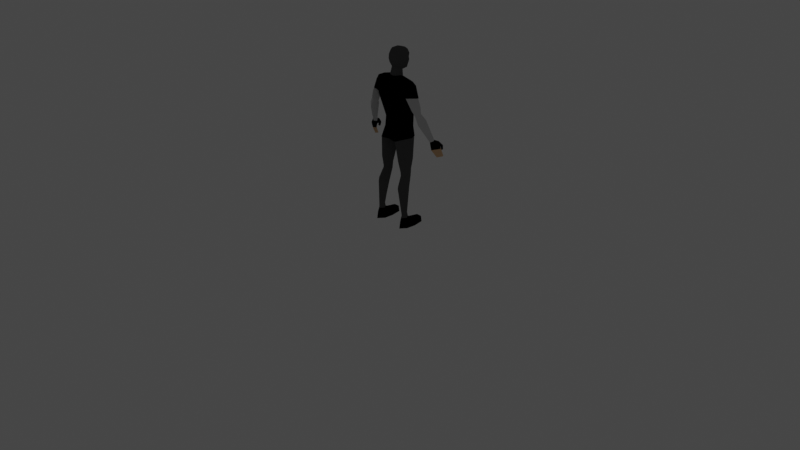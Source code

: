 # Source: joker.blend  (saved by Blender 3.3.6; exported with 4.5.12 LTS)
import bpy
from mathutils import Matrix  # noqa: F401  (used for matrix-valued properties, if any)

bpy.ops.wm.read_factory_settings(use_empty=True)
scene = bpy.context.scene
scene.name = 'Scene'

# ---- collections
col_collection = bpy.data.collections.new('Collection'); scene.collection.children.link(col_collection)
col_light_and_camera = bpy.data.collections.new('Light and Camera'); scene.collection.children.link(col_light_and_camera)

# ---- materials (node trees are filled in below, after node groups)
mat_material_002 = bpy.data.materials.new('Material.002')
mat_material_002.use_transparent_shadow = False
mat_material_002.diffuse_color = (0.0, 0.0, 0.0, 1.0)
mat_material = bpy.data.materials.new('Material')
mat_material.use_transparent_shadow = False
mat_material.diffuse_color = (0.1022, 0.1022, 0.1022, 1.0)
mat_material_001 = bpy.data.materials.new('Material.001')
mat_material_001.use_transparent_shadow = False
mat_material_001.diffuse_color = (0.7991, 0.5271, 0.3095, 1.0)
mat_material_003 = bpy.data.materials.new('Material.003')
mat_material_003.use_transparent_shadow = False
mat_material_003.diffuse_color = (0.6514, 0.6514, 0.6514, 1.0)

# ---- material node trees

# ---- world
world_world = bpy.data.worlds.new('World'); scene.world = world_world
world_world.use_nodes = True; world_world.node_tree.nodes.clear()
_N = world_world.node_tree.nodes; _L = world_world.node_tree.links
n0 = _N.new('ShaderNodeOutputWorld'); n0.name = 'World Output'; n0.location = (300, 300)
n1 = _N.new('ShaderNodeBackground'); n1.name = 'Background'; n1.location = (10, 300)
n1.inputs[0].default_value = (0.05088, 0.05088, 0.05088, 1.0)
_L.new(n1.outputs[0], n0.inputs[0])
n0.is_active_output = True
world_world.color = (0.05088, 0.05088, 0.05088)
world_world.use_sun_shadow = False
world_world.sun_shadow_jitter_overblur = 0.0

# ---- cameras
cam_camera = bpy.data.cameras.new('Camera')
cam_camera.clip_end = 100.0
cam_camera.ortho_scale = 7.314

# ---- lights
light_light = bpy.data.lights.new('Light', 'POINT')
light_light.transmission_factor = 0.0
light_light.energy = 1000.0
light_light.shadow_soft_size = 0.1
light_light.shadow_maximum_resolution = 0.006
light_light.use_absolute_resolution = True

# ---- meshes
me_plane = bpy.data.meshes.new('Plane')
me_plane.from_pydata([(0.2004, -0.08377, 0.1092), (0.1627, -0.03398, 0.1006), (0.1632, -0.1217, 0.1053), (0.1243, -0.08349, 0.1099), (0.2101, -0.09043, 0.0), (0.1953, 0.1261, 0.0), (0.1632, -0.1526, 0.0), (0.1146, -0.09007, 0.0), (0.1342, 0.1197, 0.06093), (0.2013, 0.02143, 0.06981), (0.1252, 0.02171, 0.07048), (0.1923, 0.1195, 0.06041), (0.2168, 0.0118, 0.0), (0.1096, 0.01221, 0.0), (0.1311, 0.1263, 0.0), (0.1184, -0.08961, 0.07324), (0.2063, -0.08994, 0.07276), (0.1632, -0.1411, 0.07018)], [], [(6, 7, 4), (17, 15, 7, 6), (16, 17, 6, 4), (13, 12, 4, 7), (9, 10, 1), (7, 15, 10, 13), (16, 4, 12, 9), (9, 12, 5, 11), (12, 13, 14, 5), (10, 9, 11, 8), (13, 10, 8, 14), (11, 5, 14, 8), (0, 2, 17, 16), (2, 3, 15, 17), (3, 1, 10, 15), (0, 16, 9, 1)])
_uv = me_plane.uv_layers.new(name='UVMap')
_uv.uv.foreach_set('vector', [0.5, 1.0, 0.0, 0.0, 1.0, 1.0, 0.5, 1.0, 0.0, 0.0, 0.0, 0.0, 0.5, 1.0, 1.0, 1.0, 0.5, 1.0, 0.5, 1.0, 1.0, 1.0, 0.0, 0.0, 1.0, 1.0, 1.0, 1.0, 0.0, 0.0, 1.0, 0.0, 0.0, 0.0, 0.5, 0.0, 0.0, 0.0, 0.0, 0.0, 0.0, 0.0, 0.0, 0.0, 1.0, 1.0, 1.0, 1.0, 1.0, 1.0, 1.0, 1.0, 1.0, 1.0, 1.0, 1.0, 1.0, 1.0, 1.0, 1.0, 1.0, 1.0, 0.0, 0.0, 0.0, 0.0, 1.0, 1.0, 0.0, 0.0, 1.0, 0.0, 1.0, 0.0, 0.0, 0.0, 0.0, 0.0, 0.0, 0.0, 0.0, 0.0, 0.0, 0.0, 1.0, 0.0, 1.0, 1.0, 0.0, 0.0, 0.0, 0.0, 1.0, 1.0, 0.5, 1.0, 0.5, 1.0, 1.0, 1.0, 0.5, 1.0, 0.0, 0.0, 0.0, 0.0, 0.5, 1.0, 0.0, 0.0, 0.5, 0.0, 0.0, 0.0, 0.0, 0.0, 1.0, 1.0, 1.0, 1.0, 1.0, 0.0, 0.5, 0.0])
me_plane.materials.append(mat_material_002)
me_plane.use_remesh_fix_poles = True
me_plane.use_remesh_preserve_attributes = False
me_plane.use_mirror_vertex_groups = False
me_plane.update()
me_plane_001 = bpy.data.meshes.new('Plane.001')
me_plane_001.from_pydata([(0.03709, 0.009997, 1.592), (0.05199, -0.02696, 1.608), (0.0, 0.0366, 1.577), (0.03711, -0.05971, 1.618), (3.063e-19, -0.06551, 1.619), (0.07081, -0.03753, 1.667), (0.06972, 0.01419, 1.678), (0.0, -0.04489, 1.805), (0.05015, -0.04535, 1.796), (0.0368, -0.07719, 1.781), (5.513e-18, -0.07608, 1.793), (6.432e-18, -0.09769, 1.747), (0.04998, -0.08545, 1.743), (0.05368, -0.08591, 1.699), (5.206e-18, -0.09769, 1.696), (4.798e-18, -0.08752, 1.66), (0.0486, -0.07902, 1.662), (0.07887, -0.04443, 1.713), (0.07329, 0.01485, 1.711), (0.07176, -0.04305, 1.761), (0.07532, 0.01911, 1.758), (0.04951, 0.02557, 1.799), (0.0, 0.02695, 1.806), (0.03709, 0.06681, 1.6), (0.0, 0.08878, 1.586), (0.06571, 0.06847, 1.678), (0.06635, 0.06241, 1.714), (0.07003, 0.06708, 1.745), (0.05255, 0.05927, 1.785), (0.0, 0.07441, 1.788), (0.0, 0.1079, 1.671), (0.0, 0.09417, 1.713), (0.0, 0.09771, 1.743)], [], [(1, 0, 6, 5), (11, 12, 9, 10), (10, 9, 8, 7), (14, 13, 12, 11), (4, 3, 16, 15), (15, 16, 13, 14), (5, 6, 18, 17), (17, 18, 20, 19), (19, 20, 21, 8), (8, 21, 22, 7), (8, 9, 12, 19), (13, 17, 19, 12), (16, 5, 17, 13), (1, 5, 16, 3), (0, 2, 24, 23), (18, 6, 25, 26), (6, 0, 23, 25), (21, 20, 27, 28), (20, 18, 26, 27), (22, 21, 28, 29), (24, 30, 25, 23), (26, 25, 30, 31), (32, 29, 28, 27)])
_uv = me_plane_001.uv_layers.new(name='UVMap')
_uv.uv.foreach_set('vector', [0.0, 0.5, 0.0, 1.0, 0.0, 1.0, 0.0, 0.5, 0.0, 0.25, 0.0, 0.375, 0.0, 0.375, 0.0, 0.25, 0.0, 0.25, 0.0, 0.375, 0.0, 0.375, 0.0, 0.25, 0.0, 0.25, 0.0, 0.375, 0.0, 0.375, 0.0, 0.25, 0.0, 0.25, 0.0, 0.375, 0.0, 0.375, 0.0, 0.25, 0.0, 0.25, 0.0, 0.375, 0.0, 0.375, 0.0, 0.25, 0.0, 0.5, 0.0, 1.0, 0.0, 1.0, 0.0, 0.5, 0.0, 0.5, 0.0, 1.0, 0.0, 1.0, 0.0, 0.5, 0.0, 0.5, 0.0, 1.0, 0.0, 1.0, 0.0, 0.5, 0.0, 0.5, 0.0, 1.0, 0.0, 1.0, 0.0, 0.5, 0.0, 0.5, 0.0, 0.375, 0.0, 0.375, 0.0, 0.5, 0.0, 0.375, 0.0, 0.5, 0.0, 0.5, 0.0, 0.375, 0.0, 0.375, 0.0, 0.5, 0.0, 0.5, 0.0, 0.375, 0.0, 0.5, 0.0, 0.5, 0.0, 0.375, 0.0, 0.375, 0.0, 1.0, 0.0, 0.875, 0.0, 0.875, 0.0, 1.0, 0.0, 1.0, 0.0, 1.0, 0.0, 1.0, 0.0, 1.0, 0.0, 1.0, 0.0, 1.0, 0.0, 1.0, 0.0, 1.0, 0.0, 1.0, 0.0, 1.0, 0.0, 1.0, 0.0, 1.0, 0.0, 1.0, 0.0, 1.0, 0.0, 1.0, 0.0, 1.0, 0.0, 1.0, 0.0, 1.0, 0.0, 1.0, 0.0, 0.0, 0.0, 0.875, 0.0, 0.0, 0.0, 1.0, 0.0, 1.0, 0.0, 1.0, 0.0, 1.0, 0.0, 0.0, 0.0, 0.0, 0.0, 0.0, 0.0, 0.0, 0.0, 1.0, 0.0, 1.0])
me_plane_001.materials.append(mat_material)
me_plane_001.use_remesh_fix_poles = True
me_plane_001.use_remesh_preserve_attributes = False
me_plane_001.use_mirror_vertex_groups = False
me_plane_001.update()
me_plane_002 = bpy.data.meshes.new('Plane.002')
me_plane_002.from_pydata([(0.06635, 0.06241, 1.714), (0.07003, 0.06708, 1.745), (0.0, 0.09417, 1.713), (0.0, 0.09771, 1.743)], [], [(1, 0, 2, 3)])
_uv = me_plane_002.uv_layers.new(name='UVMap')
_uv.uv.foreach_set('vector', [0.0, 1.0, 0.0, 1.0, 0.0, 0.0, 0.0, 0.0])
me_plane_002.materials.append(mat_material_001)
me_plane_002.use_remesh_fix_poles = True
me_plane_002.use_remesh_preserve_attributes = False
me_plane_002.use_mirror_vertex_groups = False
me_plane_002.update()
me_plane_003 = bpy.data.meshes.new('Plane.003')
me_plane_003.from_pydata([(0.03719, 0.01505, 1.52), (0.06036, -0.03708, 1.541), (-2.205e-19, 0.03171, 1.518), (0.03818, -0.08376, 1.543), (2.205e-18, -0.08896, 1.539), (0.03709, 0.009997, 1.592), (0.05199, -0.02696, 1.608), (0.0, 0.0366, 1.577), (0.03711, -0.05971, 1.618), (3.063e-19, -0.06551, 1.619)], [], [(0, 2, 7, 5), (1, 0, 5, 6), (4, 3, 8, 9), (3, 1, 6, 8)])
_uv = me_plane_003.uv_layers.new(name='UVMap')
_uv.uv.foreach_set('vector', [0.0, 1.0, 0.0, 0.875, 0.0, 0.875, 0.0, 1.0, 0.0, 0.5, 0.0, 1.0, 0.0, 1.0, 0.0, 0.5, 0.0, 0.25, 0.0, 0.375, 0.0, 0.375, 0.0, 0.25, 0.0, 0.375, 0.0, 0.5, 0.0, 0.5, 0.0, 0.375])
me_plane_003.materials.append(mat_material)
me_plane_003.use_remesh_fix_poles = True
me_plane_003.use_remesh_preserve_attributes = False
me_plane_003.use_mirror_vertex_groups = False
me_plane_003.update()
me_plane_004 = bpy.data.meshes.new('Plane.004')
me_plane_004.from_pydata([(-2.205e-19, 0.03171, 1.518), (-4.657e-10, 0.0568, 1.469), (0.01859, 0.02338, 1.519), (0.07488, 0.04379, 1.478)], [], [(2, 3, 1, 0)])
_uv = me_plane_004.uv_layers.new(name='UVMap')
_uv.uv.foreach_set('vector', [0.0, 0.9375, 0.25, 0.9062, 0.0, 0.8125, 0.0, 0.875])
me_plane_004.materials.append(mat_material_001)
me_plane_004.use_remesh_fix_poles = True
me_plane_004.use_remesh_preserve_attributes = False
me_plane_004.use_mirror_vertex_groups = False
me_plane_004.update()
me_plane_005 = bpy.data.meshes.new('Plane.005')
me_plane_005.from_pydata([(-0.0001659, -0.134, 1.489), (0.2, -0.1091, 1.464), (0.03783, 0.01774, 1.523), (0.2132, 0.01766, 1.467), (-0.0001229, 0.09243, 0.904), (0.1781, 0.00276, 0.9292), (-0.0002524, -0.1389, 0.9116), (0.06151, -0.03681, 1.545), (0.0002002, 0.09428, 1.118), (-0.0001462, -0.09106, 1.117), (0.1456, 0.001791, 1.125), (0.1037, -0.1345, 1.5), (0.0001365, 0.1123, 1.335), (-0.0001437, -0.1568, 1.36), (0.1759, -0.1115, 1.379), (0.1855, 0.0348, 1.353), (4.614e-05, 0.09881, 1.011), (-0.0002, -0.1077, 1.02), (0.1526, 0.003912, 1.032), (0.2416, -0.04228, 1.483), (0.0001004, 0.1053, 1.294), (0.1731, -0.04677, 1.31), (0.1951, -0.04644, 1.312), (0.1512, 0.03362, 1.489), (0.11, 0.104, 0.907), (0.1628, -0.04082, 1.519), (0.08466, -0.0943, 1.119), (0.1154, -0.1608, 1.361), (0.1195, 0.1151, 1.332), (0.1021, 0.09261, 1.009), (0.08141, -0.1084, 1.024), (0.09468, -0.1485, 0.9085), (0.1102, 0.08842, 1.123), (0.1203, 0.09917, 1.291), (0.03864, -0.0861, 1.546), (-0.0001846, -0.09202, 1.542), (0.0002419, 0.06055, 1.471), (0.2197, -0.1263, 1.374), (0.2481, 0.01955, 1.35), (0.2914, -0.04588, 1.375), (0.194, -0.04647, 1.312), (0.05915, 0.1138, 1.333), (0.0501, 0.09597, 1.01), (0.05401, 0.09841, 0.9054), (0.05413, 0.09172, 1.12), (0.05912, 0.1026, 1.293), (0.01906, 0.02654, 1.522), (0.07521, 0.04729, 1.48)], [], [(25, 19, 3, 23), (30, 31, 5, 18), (42, 43, 4, 16), (11, 1, 19, 25), (10, 18, 29, 32), (45, 44, 8, 20), (21, 10, 32, 33), (11, 27, 14, 1), (47, 41, 12, 36), (13, 9, 26, 27), (9, 17, 30, 26), (44, 42, 16, 8), (26, 30, 18, 10), (27, 21, 22, 14), (41, 45, 20, 12), (28, 15, 33), (3, 15, 28, 23), (0, 13, 27, 11), (21, 15, 22), (21, 33, 15), (11, 25, 7, 34), (18, 5, 24, 29), (17, 6, 31, 30), (7, 25, 23, 2), (0, 11, 34, 35), (21, 27, 26, 10), (3, 19, 39, 38), (1, 14, 37), (14, 22, 40, 37), (15, 3, 38), (22, 15, 38, 40), (19, 1, 37, 39), (2, 23, 47, 46), (28, 33, 45, 41), (32, 29, 42, 44), (23, 28, 41, 47), (33, 32, 44, 45), (29, 24, 43, 42)])
_uv = me_plane_005.uv_layers.new(name='UVMap')
_uv.uv.foreach_set('vector', [0.5, 0.5, 1.0, 0.5, 1.0, 1.0, 0.5, 1.0, 0.5, 0.75, 0.5, 1.0, 1.0, 1.0, 1.0, 0.75, 0.25, 0.25, 0.25, 0.0, 0.0, 0.0, 0.0, 0.25, 0.5, 0.0, 1.0, 0.0, 1.0, 0.5, 0.5, 0.5, 1.0, 0.5, 1.0, 0.25, 0.5, 0.25, 0.5, 0.5, 0.25, 0.6973, 0.25, 0.5, 0.0, 0.5, 0.0, 0.6973, 0.0, 0.0, 1.0, 0.5, 0.5, 0.5, 0.5, 0.6973, 0.5, 0.0, 0.5, 0.25, 1.0, 0.25, 1.0, 0.0, 0.25, 0.9062, 0.25, 0.75, 0.0, 0.75, 0.0, 0.8125, 0.0, 0.25, 0.0, 0.3027, 0.5, 0.3027, 0.5, 0.25, 0.0, 0.5, 0.0, 0.75, 0.5, 0.75, 0.5, 0.5, 0.25, 0.5, 0.25, 0.25, 0.0, 0.25, 0.0, 0.5, 0.5, 0.5, 0.5, 0.75, 1.0, 0.75, 1.0, 0.5, 0.5, 0.25, 0.0, 0.0, 0.0, 0.0, 1.0, 0.25, 0.25, 0.75, 0.25, 0.6973, 0.0, 0.6973, 0.0, 0.75, 0.5, 0.75, 1.0, 0.75, 0.5, 0.6973, 1.0, 1.0, 1.0, 0.75, 0.5, 0.75, 0.5, 1.0, 0.0, 0.125, 0.0, 0.25, 0.5, 0.25, 0.5, 0.0, 0.0, 0.0, 1.0, 0.75, 0.0, 0.0, 0.0, 0.0, 0.5, 0.6973, 1.0, 0.75, 0.5, 0.0, 0.5, 0.5, 0.0, 0.5, 0.0, 0.375, 1.0, 0.25, 1.0, 0.0, 0.5, 0.0, 0.5, 0.25, 0.0, 0.75, 0.0, 1.0, 0.5, 1.0, 0.5, 0.75, 0.0, 0.5, 0.5, 0.5, 0.5, 1.0, 0.0, 1.0, 0.0, 0.0, 0.5, 0.0, 0.0, 0.375, 0.0, 0.25, 0.0, 0.0, 0.5, 0.25, 0.5, 0.3027, 1.0, 0.5, 1.0, 1.0, 1.0, 0.5, 1.0, 0.5, 1.0, 1.0, 1.0, 0.0, 1.0, 0.25, 1.0, 0.0, 1.0, 0.25, 0.0, 0.0, 0.0, 0.0, 1.0, 0.25, 1.0, 0.75, 1.0, 1.0, 1.0, 0.75, 0.0, 0.0, 1.0, 0.75, 1.0, 0.75, 0.0, 0.0, 1.0, 0.5, 1.0, 0.0, 1.0, 0.0, 1.0, 0.5, 0.0, 1.0, 0.5, 1.0, 0.25, 0.9062, 0.0, 0.9375, 0.5, 0.75, 0.5, 0.6973, 0.25, 0.6973, 0.25, 0.75, 0.5, 0.5, 0.5, 0.25, 0.25, 0.25, 0.25, 0.5, 0.5, 1.0, 0.5, 0.75, 0.25, 0.75, 0.25, 0.9062, 0.5, 0.6973, 0.5, 0.5, 0.25, 0.5, 0.25, 0.6973, 0.5, 0.25, 0.5, 0.0, 0.25, 0.0, 0.25, 0.25])
me_plane_005.materials.append(mat_material_002)
me_plane_005.use_remesh_fix_poles = True
me_plane_005.use_remesh_preserve_attributes = False
me_plane_005.use_mirror_vertex_groups = False
me_plane_005.update()
me_plane_006 = bpy.data.meshes.new('Plane.006')
me_plane_006.from_pydata([(0.219, -0.1223, 1.374), (0.246, 0.01611, 1.351), (0.278, -0.1004, 1.259), (0.2798, 0.01436, 1.268), (0.2876, -0.046, 1.373), (0.1947, -0.046, 1.316), (0.3259, -0.04669, 1.294), (0.23, -0.04616, 1.248), (0.2991, -0.0752, 1.201), (0.3002, 0.001477, 1.211), (0.3402, -0.03935, 1.227), (0.2589, -0.03935, 1.196), (0.3323, -0.06822, 1.12), (0.3319, 0.03968, 1.147), (0.3855, -0.0248, 1.161), (0.279, -0.02185, 1.121), (0.3995, 0.02551, 0.9422), (0.4035, 0.07945, 0.9561), (0.429, 0.04913, 0.9591), (0.3733, 0.05113, 0.9402)], [], [(4, 0, 2, 6), (5, 1, 3, 7), (1, 4, 6, 3), (0, 5, 7, 2), (7, 3, 9, 11), (3, 6, 10, 9), (6, 2, 8, 10), (2, 7, 11, 8), (9, 10, 14, 13), (11, 9, 13, 15), (10, 8, 12, 14), (8, 11, 15, 12), (15, 13, 17, 19), (14, 12, 16, 18), (12, 15, 19, 16), (13, 14, 18, 17)])
_uv = me_plane_006.uv_layers.new(name='UVMap')
_uv.uv.foreach_set('vector', [1.0, 0.5, 1.0, 0.0, 1.0, 0.0, 1.0, 0.5, 0.0, 0.0, 1.0, 0.75, 1.0, 0.75, 0.0, 0.0, 1.0, 1.0, 1.0, 0.5, 1.0, 0.5, 1.0, 1.0, 1.0, 0.25, 0.0, 0.0, 0.0, 0.0, 1.0, 0.25, 0.0, 0.0, 1.0, 0.75, 1.0, 0.75, 0.0, 0.0, 1.0, 1.0, 1.0, 0.5, 1.0, 0.5, 1.0, 1.0, 1.0, 0.5, 1.0, 0.0, 1.0, 0.0, 1.0, 0.5, 1.0, 0.25, 0.0, 0.0, 0.0, 0.0, 1.0, 0.25, 1.0, 1.0, 1.0, 0.5, 1.0, 0.5, 1.0, 1.0, 0.0, 0.0, 1.0, 0.75, 1.0, 0.75, 0.0, 0.0, 1.0, 0.5, 1.0, 0.0, 1.0, 0.0, 1.0, 0.5, 1.0, 0.25, 0.0, 0.0, 0.0, 0.0, 1.0, 0.25, 0.0, 0.0, 1.0, 0.75, 1.0, 0.75, 0.0, 0.0, 1.0, 0.5, 1.0, 0.0, 1.0, 0.0, 1.0, 0.5, 1.0, 0.25, 0.0, 0.0, 0.0, 0.0, 1.0, 0.25, 1.0, 1.0, 1.0, 0.5, 1.0, 0.5, 1.0, 1.0])
me_plane_006.materials.append(mat_material_003)
me_plane_006.use_remesh_fix_poles = True
me_plane_006.use_remesh_preserve_attributes = False
me_plane_006.use_mirror_vertex_groups = False
me_plane_006.update()
me_plane_007 = bpy.data.meshes.new('Plane.007')
me_plane_007.from_pydata([(0.3995, 0.02551, 0.9422), (0.4035, 0.07945, 0.9561), (0.429, 0.04913, 0.9591), (0.3733, 0.05113, 0.9402), (0.4158, 0.02806, 0.8669), (0.4645, 0.1072, 0.8868), (0.4888, 0.07659, 0.8885), (0.3909, 0.05369, 0.8639), (0.4524, 0.1133, 0.9184), (0.4544, 0.1495, 0.8874), (0.4046, 0.08182, 0.8987), (0.423, 0.1211, 0.9379), (0.4003, 0.1057, 0.9157), (0.4401, 0.1617, 0.8917), (0.423, 0.1501, 0.8843)], [], [(2, 0, 4, 6), (0, 3, 7, 4), (8, 2, 6, 5), (10, 8, 5, 7), (1, 2, 11), (3, 1, 11, 12), (3, 10, 7), (11, 8, 9, 13), (12, 11, 13, 14), (2, 8, 11)])
_uv = me_plane_007.uv_layers.new(name='UVMap')
_uv.uv.foreach_set('vector', [1.0, 0.5, 1.0, 0.0, 1.0, 0.0, 1.0, 0.5, 1.0, 0.25, 0.0, 0.0, 0.0, 0.0, 1.0, 0.25, 1.0, 1.0, 1.0, 0.5, 1.0, 0.5, 1.0, 1.0, 0.3789, 0.2842, 1.0, 0.75, 1.0, 0.75, 0.0, 0.0, 1.0, 1.0, 1.0, 0.5, 1.0, 1.0, 0.3789, 0.2842, 1.0, 0.75, 1.0, 0.75, 0.3789, 0.2842, 0.0, 0.0, 0.3789, 0.2842, 0.0, 0.0, 1.0, 1.0, 1.0, 1.0, 1.0, 1.0, 1.0, 1.0, 0.3789, 0.2842, 1.0, 0.75, 1.0, 0.75, 0.3789, 0.2842, 1.0, 0.5, 1.0, 1.0, 1.0, 1.0])
me_plane_007.materials.append(mat_material_002)
me_plane_007.use_remesh_fix_poles = True
me_plane_007.use_remesh_preserve_attributes = False
me_plane_007.use_mirror_vertex_groups = False
me_plane_007.update()
me_plane_008 = bpy.data.meshes.new('Plane.008')
me_plane_008.from_pydata([(0.3733, 0.05113, 0.9402), (0.4524, 0.1133, 0.9184), (0.4544, 0.1495, 0.8874), (0.4046, 0.08182, 0.8987), (0.4003, 0.1057, 0.9157), (0.4401, 0.1617, 0.8917), (0.423, 0.1501, 0.8843), (0.4372, 0.1363, 0.8825), (0.4597, 0.1427, 0.8562), (0.4495, 0.1556, 0.8503), (0.4346, 0.1461, 0.8448), (0.4457, 0.1326, 0.8516)], [], [(1, 3, 7, 2), (3, 0, 4), (5, 2, 8, 9), (3, 4, 6, 7), (10, 9, 8, 11), (6, 5, 9, 10)])
_uv = me_plane_008.uv_layers.new(name='UVMap')
_uv.uv.foreach_set('vector', [1.0, 0.75, 0.3789, 0.2842, 0.3789, 0.2842, 1.0, 0.75, 0.3789, 0.2842, 0.3789, 0.2842, 0.3789, 0.2842, 1.0, 1.0, 1.0, 1.0, 1.0, 1.0, 1.0, 1.0, 0.3789, 0.2842, 0.3789, 0.2842, 0.3789, 0.2842, 0.3789, 0.2842, 0.3789, 0.2842, 1.0, 0.75, 1.0, 0.75, 0.3789, 0.2842, 0.3789, 0.2842, 1.0, 0.75, 1.0, 0.75, 0.3789, 0.2842])
me_plane_008.materials.append(mat_material_002)
me_plane_008.use_remesh_fix_poles = True
me_plane_008.use_remesh_preserve_attributes = False
me_plane_008.use_mirror_vertex_groups = False
me_plane_008.update()
me_plane_009 = bpy.data.meshes.new('Plane.009')
me_plane_009.from_pydata([(0.4158, 0.02806, 0.8669), (0.4645, 0.1072, 0.8868), (0.4888, 0.07659, 0.8885), (0.3909, 0.05369, 0.8639), (0.4391, 0.08234, 0.7842), (0.4706, 0.1363, 0.8034), (0.4884, 0.1181, 0.801), (0.4206, 0.108, 0.7853)], [], [(1, 2, 6, 5), (3, 1, 5, 7), (2, 0, 4, 6), (0, 3, 7, 4), (7, 5, 6, 4)])
_uv = me_plane_009.uv_layers.new(name='UVMap')
_uv.uv.foreach_set('vector', [1.0, 1.0, 1.0, 0.5, 1.0, 0.5, 1.0, 1.0, 0.0, 0.0, 1.0, 0.75, 1.0, 0.75, 0.0, 0.0, 1.0, 0.5, 1.0, 0.0, 1.0, 0.0, 1.0, 0.5, 1.0, 0.25, 0.0, 0.0, 0.0, 0.0, 1.0, 0.25, 0.0, 0.0, 1.0, 0.75, 1.0, 0.5, 1.0, 0.0])
me_plane_009.materials.append(mat_material_001)
me_plane_009.use_remesh_fix_poles = True
me_plane_009.use_remesh_preserve_attributes = False
me_plane_009.use_mirror_vertex_groups = False
me_plane_009.update()
me_plane_010 = bpy.data.meshes.new('Plane.010')
me_plane_010.from_pydata([(0.423, 0.1501, 0.8843), (0.4372, 0.1363, 0.8825), (0.4346, 0.1461, 0.8448), (0.4457, 0.1326, 0.8516)], [], [(1, 0, 2, 3)])
_uv = me_plane_010.uv_layers.new(name='UVMap')
_uv.uv.foreach_set('vector', [0.3789, 0.2842, 0.3789, 0.2842, 0.3789, 0.2842, 0.3789, 0.2842])
me_plane_010.materials.append(mat_material_002)
me_plane_010.use_remesh_fix_poles = True
me_plane_010.use_remesh_preserve_attributes = False
me_plane_010.use_mirror_vertex_groups = False
me_plane_010.update()
me_plane_011 = bpy.data.meshes.new('Plane.011')
me_plane_011.from_pydata([(0.4544, 0.1495, 0.8874), (0.4372, 0.1363, 0.8825), (0.4597, 0.1427, 0.8562), (0.4457, 0.1326, 0.8516)], [], [(0, 1, 3, 2)])
_uv = me_plane_011.uv_layers.new(name='UVMap')
_uv.uv.foreach_set('vector', [1.0, 0.75, 0.3789, 0.2842, 0.3789, 0.2842, 1.0, 0.75])
me_plane_011.materials.append(mat_material_002)
me_plane_011.use_remesh_fix_poles = True
me_plane_011.use_remesh_preserve_attributes = False
me_plane_011.use_mirror_vertex_groups = False
me_plane_011.update()
me_plane_012 = bpy.data.meshes.new('Plane.012')
me_plane_012.from_pydata([(7.056e-18, 0.08836, 0.904), (0.1742, 0.002648, 0.9282), (1.029e-17, -0.135, 0.9104), (0.1083, 0.1003, 0.9065), (0.09304, -0.145, 0.9072), (8.673e-18, -0.01652, 0.8516), (0.1925, -0.02912, 0.7031), (0.1249, 0.06775, 0.6861), (0.1154, -0.1224, 0.6937), (0.03277, -0.03017, 0.6962), (0.1816, -0.03468, 0.611), (0.1285, 0.03995, 0.5858), (0.1218, -0.09624, 0.5807), (0.06006, -0.03512, 0.6048), (0.1742, -0.0409, 0.5456), (0.1311, 0.03189, 0.5124), (0.1282, -0.09631, 0.5174), (0.07564, -0.04077, 0.5379), (0.2087, -0.07912, 0.4185), (0.1404, 0.003558, 0.3975), (0.1381, -0.1498, 0.4207), (0.06826, -0.08054, 0.4018), (0.1985, -0.08377, 0.1558), (0.1627, -0.04588, 0.1504), (0.1628, -0.1217, 0.15), (0.1228, -0.08349, 0.1523), (0.2004, -0.08377, 0.1092), (0.1627, -0.03398, 0.1006), (0.1632, -0.1217, 0.1053), (0.1243, -0.08349, 0.1099), (0.05413, 0.09434, 0.9053)], [], [(3, 5, 0, 30), (2, 5, 4), (3, 1, 6, 7), (5, 3, 7, 9), (1, 4, 8, 6), (4, 5, 9, 8), (9, 7, 11, 13), (7, 6, 10, 11), (8, 9, 13, 12), (6, 8, 12, 10), (12, 13, 17), (12, 16, 14), (11, 15, 17), (11, 10, 14), (17, 15, 19, 21), (15, 14, 18, 19), (16, 17, 21, 20), (14, 16, 20, 18), (19, 18, 22, 23), (20, 21, 25, 24), (18, 20, 24, 22), (21, 19, 23, 25), (24, 25, 29, 28), (22, 24, 28, 26), (25, 23, 27, 29), (23, 22, 26, 27), (13, 11, 17), (15, 11, 14), (10, 12, 14), (16, 12, 17)])
_uv = me_plane_012.uv_layers.new(name='UVMap')
_uv.uv.foreach_set('vector', [0.5, 0.0, 0.0, 0.0, 0.0, 0.0, 0.25, 0.0, 0.0, 1.0, 0.0, 0.0, 0.5, 1.0, 0.5, 0.0, 1.0, 0.0, 1.0, 0.0, 0.5, 0.0, 0.0, 0.0, 0.5, 0.0, 0.5, 0.0, 0.0, 0.0, 1.0, 1.0, 0.5, 1.0, 0.5, 1.0, 1.0, 1.0, 0.5, 1.0, 0.0, 0.0, 0.0, 0.0, 0.5, 1.0, 0.0, 0.0, 0.5, 0.0, 0.5, 0.0, 0.0, 0.0, 0.5, 0.0, 1.0, 0.0, 1.0, 0.0, 0.5, 0.0, 0.5, 1.0, 0.0, 0.0, 0.0, 0.0, 0.5, 1.0, 1.0, 1.0, 0.5, 1.0, 0.5, 1.0, 1.0, 1.0, 0.5, 1.0, 0.0, 0.0, 0.0, 0.0, 0.5, 1.0, 0.5, 1.0, 1.0, 1.0, 0.5, 0.0, 0.5, 0.0, 0.0, 0.0, 0.5, 0.0, 1.0, 0.0, 1.0, 0.0, 0.0, 0.0, 0.5, 0.0, 0.5, 0.0, 0.0, 0.0, 0.5, 0.0, 1.0, 0.0, 1.0, 0.0, 0.5, 0.0, 0.5, 1.0, 0.0, 0.0, 0.0, 0.0, 0.5, 1.0, 1.0, 1.0, 0.5, 1.0, 0.5, 1.0, 1.0, 1.0, 0.5, 0.0, 1.0, 0.0, 1.0, 0.0, 0.5, 0.0, 0.5, 1.0, 0.0, 0.0, 0.0, 0.0, 0.5, 1.0, 1.0, 1.0, 0.5, 1.0, 0.5, 1.0, 1.0, 1.0, 0.0, 0.0, 0.5, 0.0, 0.5, 0.0, 0.0, 0.0, 0.5, 1.0, 0.0, 0.0, 0.0, 0.0, 0.5, 1.0, 1.0, 1.0, 0.5, 1.0, 0.5, 1.0, 1.0, 1.0, 0.0, 0.0, 0.5, 0.0, 0.5, 0.0, 0.0, 0.0, 0.5, 0.0, 1.0, 0.0, 1.0, 0.0, 0.5, 0.0, 0.0, 0.0, 0.5, 0.0, 0.0, 0.0, 0.5, 0.0, 0.5, 0.0, 1.0, 0.0, 1.0, 1.0, 0.5, 1.0, 1.0, 1.0, 0.5, 1.0, 0.5, 1.0, 0.0, 0.0])
me_plane_012.materials.append(mat_material)
me_plane_012.use_remesh_fix_poles = True
me_plane_012.use_remesh_preserve_attributes = False
me_plane_012.use_mirror_vertex_groups = False
me_plane_012.update()
me_cube = bpy.data.meshes.new('Cube')
me_cube.from_pydata([(-1.0, -1.0, -1.0), (-1.0, -1.0, 1.0), (-1.0, 1.0, -1.0), (-1.0, 1.0, 1.0), (1.0, -1.0, -1.0), (1.0, -1.0, 1.0), (1.0, 1.0, -1.0), (1.0, 1.0, 1.0)], [], [(0, 1, 3, 2), (2, 3, 7, 6), (6, 7, 5, 4), (4, 5, 1, 0), (2, 6, 4, 0), (7, 3, 1, 5)])
_uv = me_cube.uv_layers.new(name='UVMap')
_uv.uv.foreach_set('vector', [0.375, 0.0, 0.625, 0.0, 0.625, 0.25, 0.375, 0.25, 0.375, 0.25, 0.625, 0.25, 0.625, 0.5, 0.375, 0.5, 0.375, 0.5, 0.625, 0.5, 0.625, 0.75, 0.375, 0.75, 0.375, 0.75, 0.625, 0.75, 0.625, 1.0, 0.375, 1.0, 0.125, 0.5, 0.375, 0.5, 0.375, 0.75, 0.125, 0.75, 0.625, 0.5, 0.875, 0.5, 0.875, 0.75, 0.625, 0.75])
me_cube.materials.append(mat_material_002)
me_cube.update()

# ---- objects
ob_character = bpy.data.objects.new('Character', me_plane)
ob_character_001 = bpy.data.objects.new('Character.001', me_plane_001)
ob_character_002 = bpy.data.objects.new('Character.002', me_plane_002)
ob_character_003 = bpy.data.objects.new('Character.003', me_plane_003)
ob_character_004 = bpy.data.objects.new('Character.004', me_plane_004)
ob_character_005 = bpy.data.objects.new('Character.005', me_plane_005)
ob_character_006 = bpy.data.objects.new('Character.006', me_plane_006)
ob_character_007 = bpy.data.objects.new('Character.007', me_plane_007)
ob_character_008 = bpy.data.objects.new('Character.008', me_plane_008)
ob_character_009 = bpy.data.objects.new('Character.009', me_plane_009)
ob_character_010 = bpy.data.objects.new('Character.010', me_plane_010)
ob_character_011 = bpy.data.objects.new('Character.011', me_plane_011)
ob_character_012 = bpy.data.objects.new('Character.012', me_plane_012)
ob_cube = bpy.data.objects.new('Cube', me_cube)
ob_light = bpy.data.objects.new('Light', light_light)
ob_camera = bpy.data.objects.new('Camera', cam_camera)

# ---- transforms, parenting, visibility, modifiers, constraints
ob_character.location = (0.0, 0.0, 0.0)
ob_character.lineart.crease_threshold = 0.0
_m = ob_character.modifiers.new('Mirror', 'MIRROR')
ob_character_001.location = (0.0, 0.0, 0.0)
ob_character_001.lineart.crease_threshold = 0.0
_m = ob_character_001.modifiers.new('Mirror', 'MIRROR')
ob_character_002.location = (0.0, 0.0, 0.0)
ob_character_002.lineart.crease_threshold = 0.0
_m = ob_character_002.modifiers.new('Mirror', 'MIRROR')
ob_character_003.location = (0.0, 0.0, 0.0)
ob_character_003.lineart.crease_threshold = 0.0
_m = ob_character_003.modifiers.new('Mirror', 'MIRROR')
ob_character_004.location = (0.0, 0.0, 0.0)
ob_character_004.lineart.crease_threshold = 0.0
_m = ob_character_004.modifiers.new('Mirror', 'MIRROR')
ob_character_005.location = (0.0, 0.0, 0.0)
ob_character_005.lineart.crease_threshold = 0.0
_m = ob_character_005.modifiers.new('Mirror', 'MIRROR')
ob_character_006.location = (0.0, 0.0, 0.0)
ob_character_006.lineart.crease_threshold = 0.0
_m = ob_character_006.modifiers.new('Mirror', 'MIRROR')
ob_character_007.location = (0.0, 0.0, 0.0)
ob_character_007.lineart.crease_threshold = 0.0
_m = ob_character_007.modifiers.new('Mirror', 'MIRROR')
ob_character_008.location = (0.0, 0.0, 0.0)
ob_character_008.lineart.crease_threshold = 0.0
_m = ob_character_008.modifiers.new('Mirror', 'MIRROR')
ob_character_009.location = (0.0, 0.0, 0.0)
ob_character_009.lineart.crease_threshold = 0.0
_m = ob_character_009.modifiers.new('Mirror', 'MIRROR')
ob_character_010.location = (0.0, 0.0, 0.0)
ob_character_010.lineart.crease_threshold = 0.0
_m = ob_character_010.modifiers.new('Mirror', 'MIRROR')
ob_character_011.location = (0.0, 0.0, 0.0)
ob_character_011.lineart.crease_threshold = 0.0
_m = ob_character_011.modifiers.new('Mirror', 'MIRROR')
ob_character_012.location = (0.0, 0.0, 0.0)
ob_character_012.lineart.crease_threshold = 0.0
_m = ob_character_012.modifiers.new('Mirror', 'MIRROR')
ob_cube.location = (-0.03451, 0.0826, 1.727)
ob_cube.scale = (0.007162, 0.007162, 0.007162)
_m = ob_cube.modifiers.new('Mirror', 'MIRROR')
_m.mirror_object = ob_character_002
ob_light.location = (4.076, 1.005, 5.904)
ob_light.rotation_euler = (0.6503, 0.05522, 1.866)
ob_light.lock_rotations_4d = False
ob_light.empty_display_type = 'ARROWS'
ob_light.color = (0.0, 0.0, 0.0, 0.0)
ob_light.lineart.crease_threshold = 0.0
ob_camera.location = (7.359, -6.926, 4.958)
ob_camera.rotation_euler = (1.109, 0.0, 0.8149)
ob_camera.lock_rotations_4d = False
ob_camera.empty_display_type = 'ARROWS'
ob_camera.color = (0.0, 0.0, 0.0, 0.0)
ob_camera.display_type = 'WIRE'
ob_camera.lineart.crease_threshold = 0.0

# ---- collection membership
col_collection.objects.link(ob_character)
col_collection.objects.link(ob_character_001)
col_collection.objects.link(ob_character_002)
col_collection.objects.link(ob_character_003)
col_collection.objects.link(ob_character_004)
col_collection.objects.link(ob_character_005)
col_collection.objects.link(ob_character_006)
col_collection.objects.link(ob_character_007)
col_collection.objects.link(ob_character_008)
col_collection.objects.link(ob_character_009)
col_collection.objects.link(ob_character_010)
col_collection.objects.link(ob_character_011)
col_collection.objects.link(ob_character_012)
col_collection.objects.link(ob_cube)
col_light_and_camera.objects.link(ob_light)
col_light_and_camera.objects.link(ob_camera)
def _layer_coll(name, lc=None):
    lc = lc or bpy.context.view_layer.layer_collection
    for c in lc.children:
        if c.name == name: return c
        r = _layer_coll(name, c)
        if r: return r
_layer_coll('Light and Camera').exclude = True

# ---- scene / render settings (as saved in the file)
scene.camera = ob_camera
scene.frame_start = 1; scene.frame_end = 250; scene.frame_set(1)
scene.render.engine = 'BLENDER_EEVEE_NEXT'
scene.cycles.use_denoising = False
scene.cycles.samples = 128
scene.cycles.sampling_pattern = 'TABULATED_SOBOL'
scene.cycles.use_adaptive_sampling = False
scene.cycles.use_light_tree = False
scene.view_settings.view_transform = 'Filmic'
bpy.context.view_layer.update()
